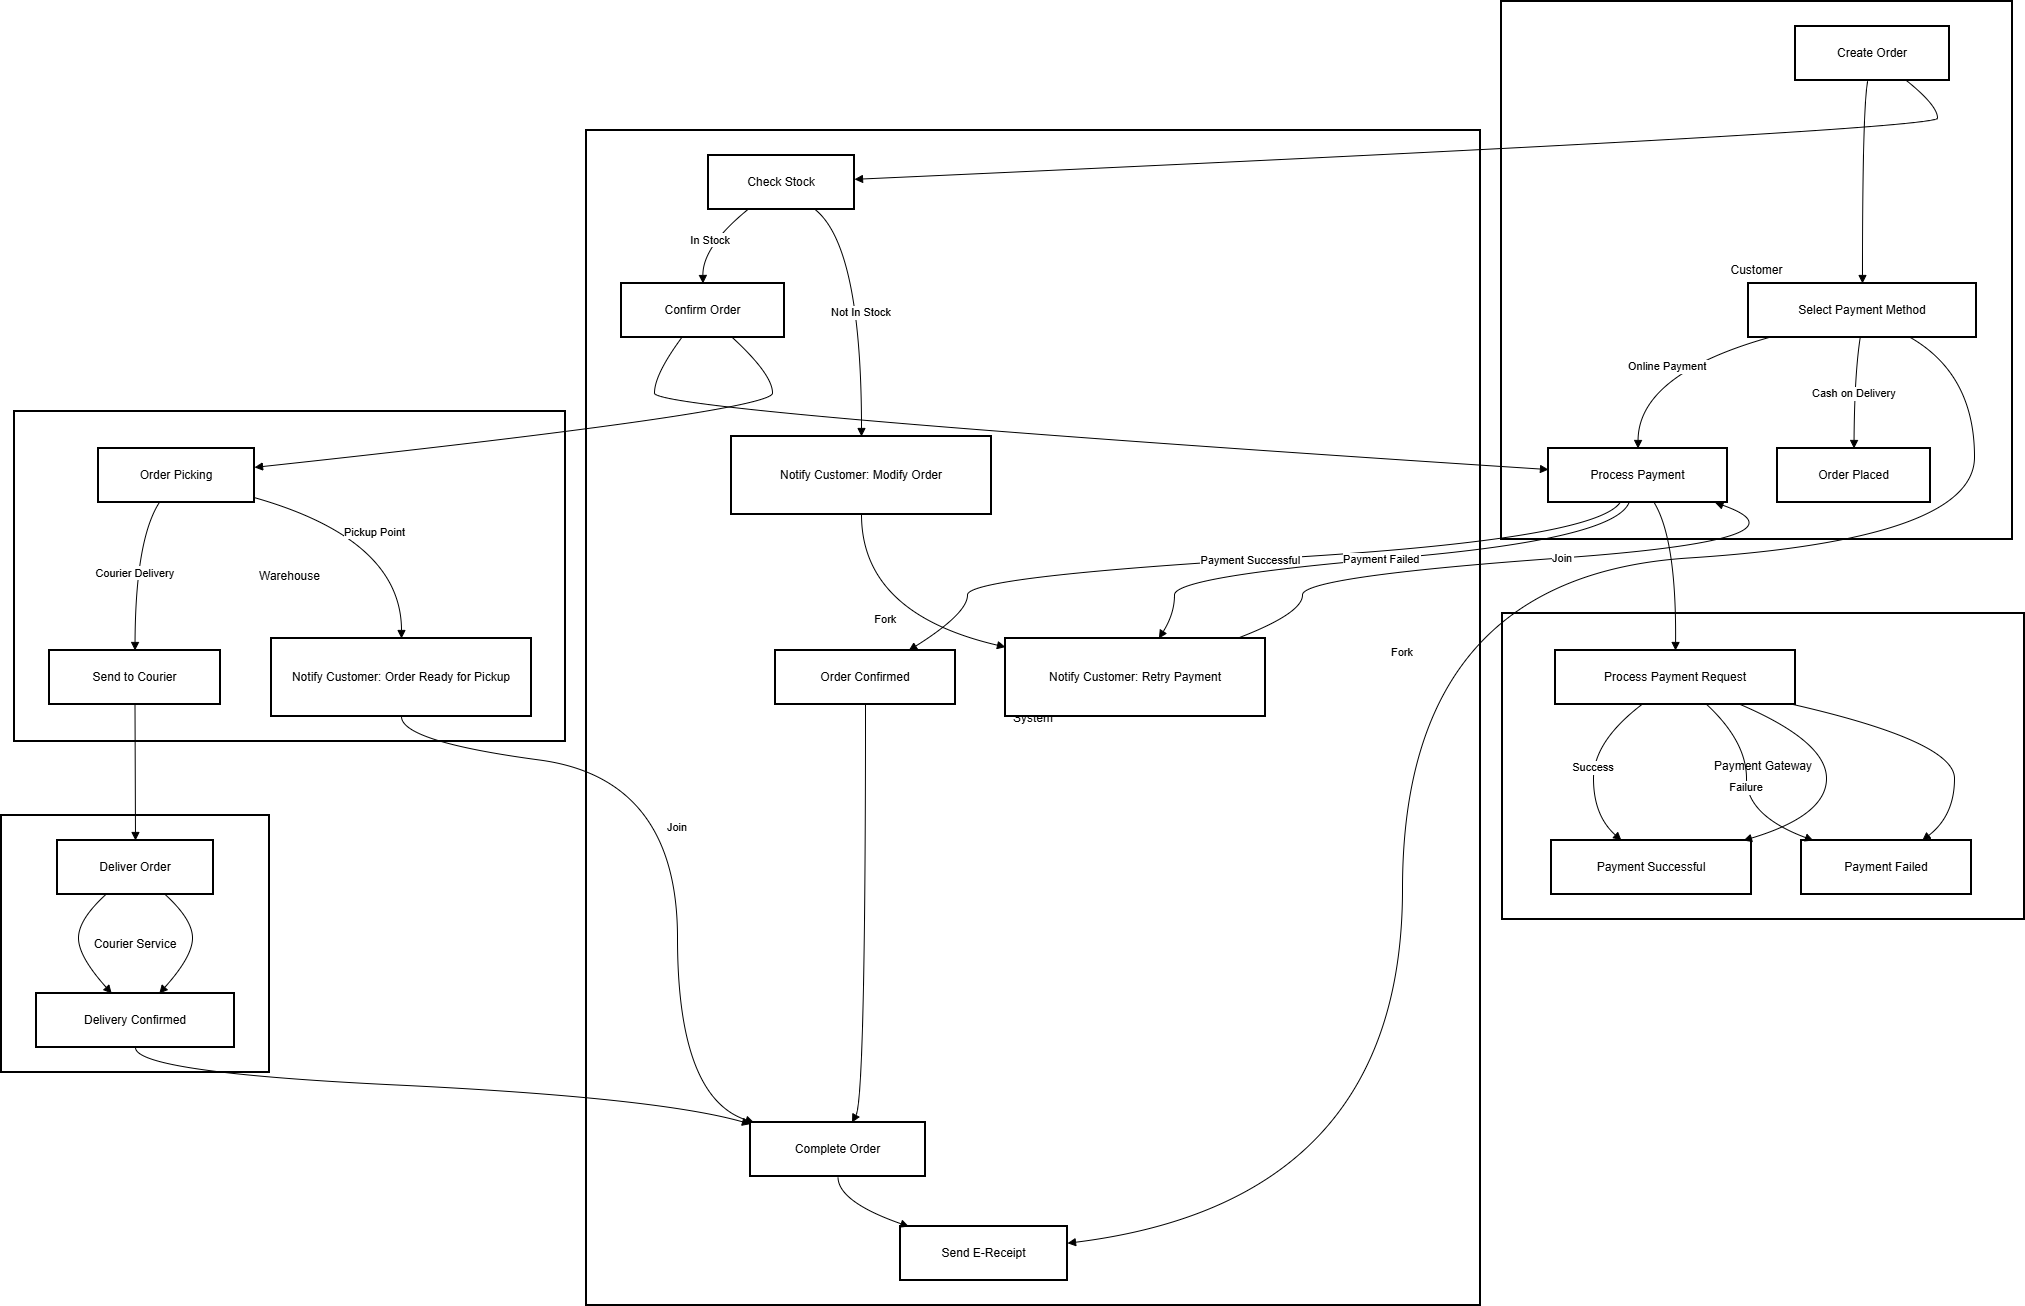

The diagram above was exported from draw.io. Its source (the exported page's mxGraphModel, read from the mxfile embedded in the PNG):
<mxGraphModel dx="1389" dy="760" grid="1" gridSize="10" guides="1" tooltips="1" connect="1" arrows="1" fold="1" page="1" pageScale="1" pageWidth="827" pageHeight="1169" math="0" shadow="0">
  <root>
    <mxCell id="0" />
    <mxCell id="1" parent="0" />
    <mxCell id="2" parent="1" style="whiteSpace=wrap;strokeWidth=2;" value="Courier Service" vertex="1">
      <mxGeometry height="257" width="268" x="8" y="822" as="geometry" />
    </mxCell>
    <mxCell id="3" parent="1" style="whiteSpace=wrap;strokeWidth=2;" value="Payment Gateway" vertex="1">
      <mxGeometry height="306" width="522" x="1509" y="620" as="geometry" />
    </mxCell>
    <mxCell id="4" parent="1" style="whiteSpace=wrap;strokeWidth=2;" value="Warehouse" vertex="1">
      <mxGeometry height="330" width="551" x="21" y="418" as="geometry" />
    </mxCell>
    <mxCell id="5" parent="1" style="whiteSpace=wrap;strokeWidth=2;" value="System" vertex="1">
      <mxGeometry height="1175" width="894" x="593" y="137" as="geometry" />
    </mxCell>
    <mxCell id="6" parent="1" style="whiteSpace=wrap;strokeWidth=2;" value="Customer" vertex="1">
      <mxGeometry height="538" width="511" x="1508" y="8" as="geometry" />
    </mxCell>
    <mxCell id="7" parent="1" style="whiteSpace=wrap;strokeWidth=2;" value="Create Order" vertex="1">
      <mxGeometry height="54" width="154" x="1802" y="33" as="geometry" />
    </mxCell>
    <mxCell id="8" parent="1" style="whiteSpace=wrap;strokeWidth=2;" value="Select Payment Method" vertex="1">
      <mxGeometry height="54" width="228" x="1755" y="290" as="geometry" />
    </mxCell>
    <mxCell id="9" parent="1" style="whiteSpace=wrap;strokeWidth=2;" value="Process Payment" vertex="1">
      <mxGeometry height="54" width="179" x="1555" y="455" as="geometry" />
    </mxCell>
    <mxCell id="10" parent="1" style="whiteSpace=wrap;strokeWidth=2;" value="Order Placed" vertex="1">
      <mxGeometry height="54" width="153" x="1784" y="455" as="geometry" />
    </mxCell>
    <mxCell id="11" parent="1" style="whiteSpace=wrap;strokeWidth=2;" value="Check Stock" vertex="1">
      <mxGeometry height="54" width="146" x="715" y="162" as="geometry" />
    </mxCell>
    <mxCell id="12" parent="1" style="whiteSpace=wrap;strokeWidth=2;" value="Confirm Order" vertex="1">
      <mxGeometry height="54" width="163" x="628" y="290" as="geometry" />
    </mxCell>
    <mxCell id="13" parent="1" style="whiteSpace=wrap;strokeWidth=2;" value="Notify Customer: Modify Order" vertex="1">
      <mxGeometry height="78" width="260" x="738" y="443" as="geometry" />
    </mxCell>
    <mxCell id="14" parent="1" style="whiteSpace=wrap;strokeWidth=2;" value="Order Confirmed" vertex="1">
      <mxGeometry height="54" width="180" x="782" y="657" as="geometry" />
    </mxCell>
    <mxCell id="15" parent="1" style="whiteSpace=wrap;strokeWidth=2;" value="Notify Customer: Retry Payment" vertex="1">
      <mxGeometry height="78" width="260" x="1012" y="645" as="geometry" />
    </mxCell>
    <mxCell id="16" parent="1" style="whiteSpace=wrap;strokeWidth=2;" value="Complete Order" vertex="1">
      <mxGeometry height="54" width="175" x="757" y="1129" as="geometry" />
    </mxCell>
    <mxCell id="17" parent="1" style="whiteSpace=wrap;strokeWidth=2;" value="Send E-Receipt" vertex="1">
      <mxGeometry height="54" width="167" x="907" y="1233" as="geometry" />
    </mxCell>
    <mxCell id="18" parent="1" style="whiteSpace=wrap;strokeWidth=2;" value="Order Picking" vertex="1">
      <mxGeometry height="54" width="156" x="105" y="455" as="geometry" />
    </mxCell>
    <mxCell id="19" parent="1" style="whiteSpace=wrap;strokeWidth=2;" value="Send to Courier" vertex="1">
      <mxGeometry height="54" width="171" x="56" y="657" as="geometry" />
    </mxCell>
    <mxCell id="20" parent="1" style="whiteSpace=wrap;strokeWidth=2;" value="Notify Customer: Order Ready for Pickup" vertex="1">
      <mxGeometry height="78" width="260" x="278" y="645" as="geometry" />
    </mxCell>
    <mxCell id="21" parent="1" style="whiteSpace=wrap;strokeWidth=2;" value="Process Payment Request" vertex="1">
      <mxGeometry height="54" width="240" x="1562" y="657" as="geometry" />
    </mxCell>
    <mxCell id="22" parent="1" style="whiteSpace=wrap;strokeWidth=2;" value="Payment Successful" vertex="1">
      <mxGeometry height="54" width="200" x="1558" y="847" as="geometry" />
    </mxCell>
    <mxCell id="23" parent="1" style="whiteSpace=wrap;strokeWidth=2;" value="Payment Failed" vertex="1">
      <mxGeometry height="54" width="170" x="1808" y="847" as="geometry" />
    </mxCell>
    <mxCell id="24" parent="1" style="whiteSpace=wrap;strokeWidth=2;" value="Deliver Order" vertex="1">
      <mxGeometry height="54" width="156" x="64" y="847" as="geometry" />
    </mxCell>
    <mxCell id="25" parent="1" style="whiteSpace=wrap;strokeWidth=2;" value="Delivery Confirmed" vertex="1">
      <mxGeometry height="54" width="198" x="43" y="1000" as="geometry" />
    </mxCell>
    <mxCell id="26" edge="1" parent="1" source="7" style="curved=1;startArrow=none;endArrow=block;exitX=0.47;exitY=1;entryX=0.5;entryY=0;" target="8" value="">
      <mxGeometry relative="1" as="geometry">
        <Array as="points">
          <mxPoint x="1869" y="112" />
        </Array>
      </mxGeometry>
    </mxCell>
    <mxCell id="27" edge="1" parent="1" source="8" style="curved=1;startArrow=none;endArrow=block;exitX=0.09;exitY=1;entryX=0.5;entryY=0;" target="9" value="Online Payment">
      <mxGeometry relative="1" as="geometry">
        <Array as="points">
          <mxPoint x="1645" y="381" />
        </Array>
      </mxGeometry>
    </mxCell>
    <mxCell id="28" edge="1" parent="1" source="8" style="curved=1;startArrow=none;endArrow=block;exitX=0.49;exitY=1;entryX=0.5;entryY=0;" target="10" value="Cash on Delivery">
      <mxGeometry relative="1" as="geometry">
        <Array as="points">
          <mxPoint x="1861" y="381" />
        </Array>
      </mxGeometry>
    </mxCell>
    <mxCell id="29" edge="1" parent="1" source="11" style="curved=1;startArrow=none;endArrow=block;exitX=0.27;exitY=1;entryX=0.5;entryY=0;" target="12" value="In Stock">
      <mxGeometry relative="1" as="geometry">
        <Array as="points">
          <mxPoint x="709" y="253" />
        </Array>
      </mxGeometry>
    </mxCell>
    <mxCell id="30" edge="1" parent="1" source="11" style="curved=1;startArrow=none;endArrow=block;exitX=0.73;exitY=1;entryX=0.5;entryY=0;" target="13" value="Not In Stock">
      <mxGeometry relative="1" as="geometry">
        <Array as="points">
          <mxPoint x="868" y="253" />
        </Array>
      </mxGeometry>
    </mxCell>
    <mxCell id="31" edge="1" parent="1" source="12" style="curved=1;startArrow=none;endArrow=block;exitX=0.37;exitY=1;entryX=0;entryY=0.39;" target="9" value="">
      <mxGeometry relative="1" as="geometry">
        <Array as="points">
          <mxPoint x="661" y="381" />
          <mxPoint x="661" y="418" />
        </Array>
      </mxGeometry>
    </mxCell>
    <mxCell id="32" edge="1" parent="1" source="9" style="curved=1;startArrow=none;endArrow=block;exitX=0.4;exitY=1;entryX=0.74;entryY=0;" target="14" value="Payment Successful">
      <mxGeometry relative="1" as="geometry">
        <Array as="points">
          <mxPoint x="1601" y="546" />
          <mxPoint x="974" y="583" />
          <mxPoint x="974" y="620" />
        </Array>
      </mxGeometry>
    </mxCell>
    <mxCell id="33" edge="1" parent="1" source="9" style="curved=1;startArrow=none;endArrow=block;exitX=0.45;exitY=1;entryX=0.59;entryY=0;" target="15" value="Payment Failed">
      <mxGeometry relative="1" as="geometry">
        <Array as="points">
          <mxPoint x="1621" y="546" />
          <mxPoint x="1181" y="583" />
          <mxPoint x="1181" y="620" />
        </Array>
      </mxGeometry>
    </mxCell>
    <mxCell id="34" edge="1" parent="1" source="14" style="curved=1;startArrow=none;endArrow=block;exitX=0.5;exitY=1;entryX=0.58;entryY=0;" target="16" value="">
      <mxGeometry relative="1" as="geometry">
        <Array as="points">
          <mxPoint x="872" y="1104" />
        </Array>
      </mxGeometry>
    </mxCell>
    <mxCell id="35" edge="1" parent="1" source="16" style="curved=1;startArrow=none;endArrow=block;exitX=0.5;exitY=1;entryX=0.05;entryY=0;" target="17" value="">
      <mxGeometry relative="1" as="geometry">
        <Array as="points">
          <mxPoint x="844" y="1208" />
        </Array>
      </mxGeometry>
    </mxCell>
    <mxCell id="36" edge="1" parent="1" source="18" style="curved=1;startArrow=none;endArrow=block;exitX=0.39;exitY=1;entryX=0.5;entryY=0;" target="19" value="Courier Delivery">
      <mxGeometry relative="1" as="geometry">
        <Array as="points">
          <mxPoint x="142" y="546" />
        </Array>
      </mxGeometry>
    </mxCell>
    <mxCell id="37" edge="1" parent="1" source="18" style="curved=1;startArrow=none;endArrow=block;exitX=1;exitY=0.91;entryX=0.5;entryY=0;" target="20" value="Pickup Point">
      <mxGeometry relative="1" as="geometry">
        <Array as="points">
          <mxPoint x="408" y="546" />
        </Array>
      </mxGeometry>
    </mxCell>
    <mxCell id="38" edge="1" parent="1" source="21" style="curved=1;startArrow=none;endArrow=block;exitX=0.36;exitY=1;entryX=0.35;entryY=0;" target="22" value="Success">
      <mxGeometry relative="1" as="geometry">
        <Array as="points">
          <mxPoint x="1600" y="748" />
          <mxPoint x="1600" y="822" />
        </Array>
      </mxGeometry>
    </mxCell>
    <mxCell id="39" edge="1" parent="1" source="21" style="curved=1;startArrow=none;endArrow=block;exitX=0.63;exitY=1;entryX=0.07;entryY=0;" target="23" value="Failure">
      <mxGeometry relative="1" as="geometry">
        <Array as="points">
          <mxPoint x="1753" y="748" />
          <mxPoint x="1753" y="822" />
        </Array>
      </mxGeometry>
    </mxCell>
    <mxCell id="40" edge="1" parent="1" source="24" style="curved=1;startArrow=none;endArrow=block;exitX=0.31;exitY=1;entryX=0.38;entryY=0;" target="25" value="">
      <mxGeometry relative="1" as="geometry">
        <Array as="points">
          <mxPoint x="85" y="926" />
          <mxPoint x="85" y="963" />
        </Array>
      </mxGeometry>
    </mxCell>
    <mxCell id="41" edge="1" parent="1" source="7" style="curved=1;startArrow=none;endArrow=block;exitX=0.72;exitY=1;entryX=1.01;entryY=0.44;" target="11" value="">
      <mxGeometry relative="1" as="geometry">
        <Array as="points">
          <mxPoint x="1944" y="112" />
          <mxPoint x="1944" y="137" />
        </Array>
      </mxGeometry>
    </mxCell>
    <mxCell id="42" edge="1" parent="1" source="12" style="curved=1;startArrow=none;endArrow=block;exitX=0.68;exitY=1;entryX=1;entryY=0.35;" target="18" value="">
      <mxGeometry relative="1" as="geometry">
        <Array as="points">
          <mxPoint x="779" y="381" />
          <mxPoint x="779" y="418" />
        </Array>
      </mxGeometry>
    </mxCell>
    <mxCell id="43" edge="1" parent="1" source="9" style="curved=1;startArrow=none;endArrow=block;exitX=0.59;exitY=1;entryX=0.5;entryY=0;" target="21" value="">
      <mxGeometry relative="1" as="geometry">
        <Array as="points">
          <mxPoint x="1683" y="546" />
        </Array>
      </mxGeometry>
    </mxCell>
    <mxCell id="44" edge="1" parent="1" source="21" style="curved=1;startArrow=none;endArrow=block;exitX=0.77;exitY=1;entryX=0.96;entryY=0;" target="22" value="">
      <mxGeometry relative="1" as="geometry">
        <Array as="points">
          <mxPoint x="1833" y="748" />
          <mxPoint x="1833" y="822" />
        </Array>
      </mxGeometry>
    </mxCell>
    <mxCell id="45" edge="1" parent="1" source="21" style="curved=1;startArrow=none;endArrow=block;exitX=0.99;exitY=1;entryX=0.71;entryY=0;" target="23" value="">
      <mxGeometry relative="1" as="geometry">
        <Array as="points">
          <mxPoint x="1961" y="748" />
          <mxPoint x="1961" y="822" />
        </Array>
      </mxGeometry>
    </mxCell>
    <mxCell id="46" edge="1" parent="1" source="19" style="curved=1;startArrow=none;endArrow=block;exitX=0.5;exitY=1;entryX=0.5;entryY=0;" target="24" value="">
      <mxGeometry relative="1" as="geometry">
        <Array as="points" />
      </mxGeometry>
    </mxCell>
    <mxCell id="47" edge="1" parent="1" source="24" style="curved=1;startArrow=none;endArrow=block;exitX=0.69;exitY=1;entryX=0.62;entryY=0;" target="25" value="">
      <mxGeometry relative="1" as="geometry">
        <Array as="points">
          <mxPoint x="199" y="926" />
          <mxPoint x="199" y="963" />
        </Array>
      </mxGeometry>
    </mxCell>
    <mxCell id="48" edge="1" parent="1" source="25" style="curved=1;startArrow=none;endArrow=block;exitX=0.5;exitY=1;entryX=0;entryY=0.03;" target="16" value="">
      <mxGeometry relative="1" as="geometry">
        <Array as="points">
          <mxPoint x="142" y="1079" />
          <mxPoint x="664" y="1104" />
        </Array>
      </mxGeometry>
    </mxCell>
    <mxCell id="49" edge="1" parent="1" source="8" style="curved=1;startArrow=none;endArrow=block;exitX=0.71;exitY=1;entryX=1;entryY=0.31;" target="17" value="Fork">
      <mxGeometry relative="1" as="geometry">
        <Array as="points">
          <mxPoint x="1981" y="381" />
          <mxPoint x="1981" y="546" />
          <mxPoint x="1409" y="583" />
          <mxPoint x="1409" y="1208" />
        </Array>
      </mxGeometry>
    </mxCell>
    <mxCell id="50" edge="1" parent="1" source="13" style="curved=1;startArrow=none;endArrow=block;exitX=0.5;exitY=1;entryX=0;entryY=0.11;" target="15" value="Fork">
      <mxGeometry relative="1" as="geometry">
        <Array as="points">
          <mxPoint x="868" y="620" />
        </Array>
      </mxGeometry>
    </mxCell>
    <mxCell id="51" edge="1" parent="1" source="15" style="curved=1;startArrow=none;endArrow=block;exitX=0.89;exitY=0;entryX=0.93;entryY=1;" target="9" value="Join">
      <mxGeometry relative="1" as="geometry">
        <Array as="points">
          <mxPoint x="1309" y="620" />
          <mxPoint x="1309" y="583" />
          <mxPoint x="1826" y="546" />
        </Array>
      </mxGeometry>
    </mxCell>
    <mxCell id="52" edge="1" parent="1" source="20" style="curved=1;startArrow=none;endArrow=block;exitX=0.5;exitY=1;entryX=0.02;entryY=0;" target="16" value="Join">
      <mxGeometry relative="1" as="geometry">
        <Array as="points">
          <mxPoint x="408" y="748" />
          <mxPoint x="684" y="785" />
          <mxPoint x="684" y="1104" />
        </Array>
      </mxGeometry>
    </mxCell>
  </root>
</mxGraphModel>